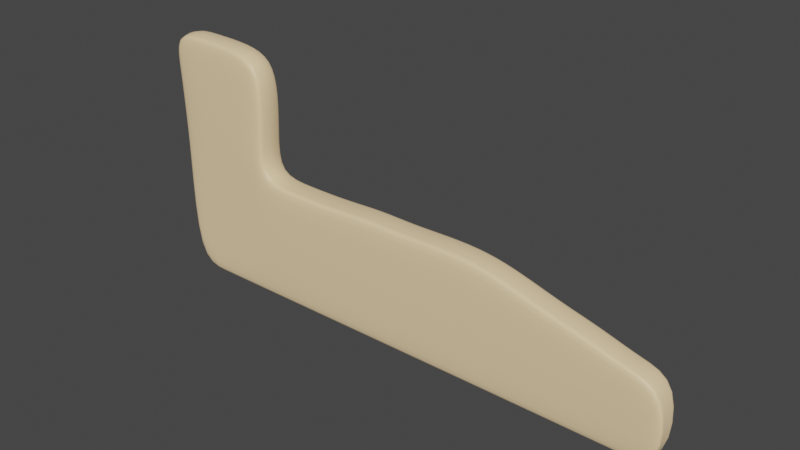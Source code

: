 # Source: sand.blend  (saved by Blender 3.0.42; exported with 4.5.12 LTS)
import bpy
from mathutils import Matrix  # noqa: F401  (used for matrix-valued properties, if any)

bpy.ops.wm.read_factory_settings(use_empty=True)
scene = bpy.context.scene
scene.name = 'Scene'

# ---- collections
col_collection = bpy.data.collections.new('Collection'); scene.collection.children.link(col_collection)

# ---- materials (node trees are filled in below, after node groups)
mat_sand = bpy.data.materials.new('Sand')
mat_sand.use_transparent_shadow = False

# ---- material node trees
mat_sand.use_nodes = True; mat_sand.node_tree.nodes.clear()
_N = mat_sand.node_tree.nodes; _L = mat_sand.node_tree.links
n0 = _N.new('ShaderNodeBsdfPrincipled'); n0.name = 'Principled BSDF'; n0.location = (10, 300)
n0.distribution = 'GGX'
n0.subsurface_method = 'RANDOM_WALK_SKIN'
n0.inputs[0].default_value = (0.8, 0.5903, 0.3335, 1.0)
n0.inputs[3].default_value = 1.45
n0.inputs[27].default_value = (0.0, 0.0, 0.0, 1.0)
n0.inputs[28].default_value = 1.0
n1 = _N.new('ShaderNodeOutputMaterial'); n1.name = 'Material Output'; n1.location = (300, 300)
_L.new(n0.outputs[0], n1.inputs[0])
n1.is_active_output = True

# ---- world
world_world = bpy.data.worlds.new('World'); scene.world = world_world
world_world.use_nodes = True; world_world.node_tree.nodes.clear()
_N = world_world.node_tree.nodes; _L = world_world.node_tree.links
n0 = _N.new('ShaderNodeOutputWorld'); n0.name = 'World Output'; n0.location = (462, 300)
n1 = _N.new('ShaderNodeBackground'); n1.name = 'Background'; n1.location = (10, 300)
n1.inputs[0].default_value = (0.05088, 0.05088, 0.05088, 1.0)
n1.inputs[1].default_value = 4.0
n2 = _N.new('ShaderNodeMixShader'); n2.name = 'Mix Shader'; n2.location = (242, 260)
n3 = _N.new('ShaderNodeBackground'); n3.name = 'Background.001'; n3.location = (10, 183)
n3.inputs[0].default_value = (0.05088, 0.05088, 0.05088, 1.0)
n4 = _N.new('ShaderNodeLightPath'); n4.name = 'Light Path'; n4.location = (13, 63)
_L.new(n1.outputs[0], n2.inputs[1])
_L.new(n2.outputs[0], n0.inputs[0])
_L.new(n3.outputs[0], n2.inputs[2])
_L.new(n4.outputs[0], n2.inputs[0])
n0.is_active_output = True
world_world.color = (0.05088, 0.05088, 0.05088)
world_world.use_sun_shadow = False
world_world.sun_shadow_jitter_overblur = 0.0

# ---- meshes
me_plane = bpy.data.meshes.new('Plane')
me_plane.from_pydata([(-8.097, -0.8905, -0.1619), (6.277, -0.8956, -0.1899), (-7.577, -0.5255, -7.35), (6.238, -0.5255, -7.35), (-14.38, -0.4592, 0.0), (-14.38, -0.5255, -7.35), (-8.207, -0.7721, 6.487), (-14.38, -0.7721, 7.027), (16.91, -0.7721, -2.955), (16.91, -0.5255, -7.35), (-7.787, 0.0, -0.01313), (6.238, 0.0, 0.0), (-7.577, 0.0, -7.35), (6.238, 0.0, -7.35), (-14.38, 0.0, 0.0), (-14.38, 0.0, -7.35), (-8.011, 0.0, 6.705), (-14.38, 0.0, 7.295), (16.91, 0.0, -2.777), (16.91, 0.0, -7.35), (-5.679, -0.8913, -0.2322), (-3.165, -0.8922, -0.2609), (-0.5751, -0.893, -0.09275), (1.545, -0.8939, -0.209), (4.015, -0.8948, -0.1174), (-5.275, -0.5255, -7.35), (-2.972, -0.5255, -7.35), (-0.6695, -0.5255, -7.35), (1.633, -0.5255, -7.35), (3.936, -0.5255, -7.35), (3.936, 0.0, -7.35), (1.633, 0.0, -7.35), (-0.6695, 0.0, -7.35), (-2.972, 0.0, -7.35), (-5.275, 0.0, -7.35), (-5.428, 0.0, -0.07658), (-2.972, 0.0, -0.09846), (-0.4398, 0.0, 0.07658), (1.622, 0.0, -0.03282), (4.034, 0.0, 0.06564), (8.309, -0.8709, -0.6484), (10.55, -0.8462, -1.359), (12.66, -0.8215, -1.849), (14.85, -0.7968, -2.575), (14.78, -0.5255, -7.35), (12.64, -0.5255, -7.35), (10.51, -0.5255, -7.35), (8.373, -0.5255, -7.35), (8.278, 0.0, -0.4608), (10.52, 0.0, -1.174), (12.64, 0.0, -1.666), (14.84, 0.0, -2.395), (8.373, 0.0, -7.35), (10.51, 0.0, -7.35), (12.64, 0.0, -7.35), (14.78, 0.0, -7.35), (-14.38, -0.6678, 4.685), (-14.38, -0.5635, 2.342), (-7.824, -0.8116, 4.643), (-8.02, -0.851, 2.194), (-7.748, 0.0, 2.366), (-7.591, 0.0, 4.837), (-14.38, 0.0, 2.432), (-14.38, 0.0, 4.864), (-12.11, -0.5255, -7.35), (-9.846, -0.5255, -7.35), (-10.19, -0.7467, -0.1079), (-12.29, -0.603, -0.05397), (-9.898, -0.7721, 6.956), (-12.3, -0.7721, 6.992), (-9.767, 0.0, 7.19), (-12.23, 0.0, 7.243), (-9.846, 0.0, -7.35), (-12.11, 0.0, -7.35), (-10.14, -0.7552, 2.244), (-12.26, -0.6594, 2.293), (-10.01, -0.7636, 4.657), (-12.2, -0.7157, 4.671), (-7.935, -0.6517, -0.08752), (-7.577, -0.2627, -7.35), (-14.38, -0.2296, 0.0), (-14.38, -0.2627, -7.35), (-8.102, -0.5926, 6.596), (-14.38, -0.5926, 7.161), (6.265, -0.6543, -0.09493), (6.238, -0.2627, -7.35), (16.92, -0.5926, -2.866), (16.91, -0.2627, -7.35), (-5.546, -0.6522, -0.1544), (-3.062, -0.6526, -0.1797), (-0.5002, -0.653, -0.008084), (1.591, -0.6535, -0.1209), (4.032, -0.6539, -0.02587), (-5.275, -0.2627, -7.35), (-2.972, -0.2627, -7.35), (-0.6695, -0.2627, -7.35), (1.633, -0.2627, -7.35), (3.936, -0.2627, -7.35), (8.301, -0.642, -0.5546), (10.54, -0.6296, -1.266), (12.66, -0.6173, -1.757), (14.85, -0.6049, -2.485), (8.373, -0.2627, -7.35), (10.51, -0.2627, -7.35), (12.64, -0.2627, -7.35), (14.78, -0.2627, -7.35), (-14.38, -0.2818, 2.387), (-14.38, -0.3339, 4.774), (-7.877, -0.632, 2.28), (-7.7, -0.6123, 4.74), (-9.846, -0.2627, -7.35), (-12.11, -0.2627, -7.35), (-9.825, -0.5926, 7.073), (-12.26, -0.5926, 7.117)], [], [(24, 29, 3, 1), (44, 9, 8, 43), (80, 81, 5, 4), (67, 4, 5, 64), (113, 83, 7, 69), (77, 69, 7, 56), (109, 82, 6, 58), (105, 87, 9, 44), (101, 86, 18, 51), (86, 87, 19, 18), (107, 83, 17, 63), (111, 81, 15, 73), (97, 30, 13, 85), (92, 84, 11, 39), (78, 88, 35, 10), (88, 89, 36, 35), (89, 90, 37, 36), (90, 91, 38, 37), (91, 92, 39, 38), (79, 12, 34, 93), (93, 34, 33, 94), (94, 33, 32, 95), (95, 32, 31, 96), (96, 31, 30, 97), (0, 2, 25, 20), (20, 25, 26, 21), (21, 26, 27, 22), (22, 27, 28, 23), (23, 28, 29, 24), (84, 98, 48, 11), (98, 99, 49, 48), (99, 100, 50, 49), (100, 101, 51, 50), (85, 102, 47, 3), (102, 103, 46, 47), (103, 104, 45, 46), (104, 105, 44, 45), (3, 47, 40, 1), (47, 46, 41, 40), (46, 45, 42, 41), (45, 44, 43, 42), (80, 106, 62, 14), (106, 107, 63, 62), (78, 108, 59, 0), (108, 109, 58, 59), (67, 75, 57, 4), (75, 77, 56, 57), (59, 58, 76, 74), (74, 76, 77, 75), (0, 59, 74, 66), (66, 74, 75, 67), (79, 110, 72, 12), (110, 111, 73, 72), (58, 6, 68, 76), (76, 68, 69, 77), (82, 112, 68, 6), (112, 113, 69, 68), (0, 66, 65, 2), (66, 67, 64, 65), (70, 71, 113, 112), (16, 70, 112, 82), (65, 64, 111, 110), (2, 65, 110, 79), (60, 61, 109, 108), (10, 60, 108, 78), (57, 56, 107, 106), (4, 57, 106, 80), (54, 55, 105, 104), (53, 54, 104, 103), (52, 53, 103, 102), (13, 52, 102, 85), (42, 43, 101, 100), (41, 42, 100, 99), (40, 41, 99, 98), (1, 40, 98, 84), (28, 96, 97, 29), (27, 95, 96, 28), (26, 94, 95, 27), (25, 93, 94, 26), (2, 79, 93, 25), (23, 24, 92, 91), (22, 23, 91, 90), (21, 22, 90, 89), (20, 21, 89, 88), (0, 20, 88, 78), (24, 1, 84, 92), (29, 97, 85, 3), (64, 5, 81, 111), (56, 7, 83, 107), (8, 9, 87, 86), (43, 8, 86, 101), (55, 19, 87, 105), (61, 16, 82, 109), (71, 17, 83, 113), (14, 15, 81, 80)])
me_plane.polygons.foreach_set('use_smooth', [True] * 95)
_uv = me_plane.uv_layers.new(name='UVMap')
_uv.uv.foreach_set('vector', [0.8333, 0.0, 0.8333, 0.0, 1.0, 0.0, 1.0, 0.0, 1.0, 0.0, 1.0, 0.0, 1.0, 0.0, 1.0, 0.0, 0.0, 0.25, 0.0, 0.25, 0.0, 0.0, 0.0, 0.0, 0.0, 0.0, 0.0, 0.0, 0.0, 0.0, 0.0, 0.0, 0.0, 0.25, 0.0, 0.25, 0.0, 0.0, 0.0, 0.0, 0.0, 0.0, 0.0, 0.0, 0.0, 0.0, 0.0, 0.0, 0.0, 0.25, 0.0, 0.25, 0.0, 0.0, 0.0, 0.0, 1.0, 0.25, 1.0, 0.25, 1.0, 0.0, 1.0, 0.0, 1.0, 0.25, 1.0, 0.25, 1.0, 0.5, 1.0, 0.5, 1.0, 0.25, 1.0, 0.25, 1.0, 0.5, 1.0, 0.5, 0.0, 0.25, 0.0, 0.25, 0.0, 0.5, 0.0, 0.5, 0.0, 0.25, 0.0, 0.25, 0.0, 0.5, 0.0, 0.5, 0.8333, 0.25, 0.8333, 0.5, 1.0, 0.5, 1.0, 0.25, 0.8333, 0.25, 1.0, 0.25, 1.0, 0.5, 0.8333, 0.5, 0.0, 0.25, 0.1667, 0.25, 0.1667, 0.5, 0.0, 0.5, 0.1667, 0.25, 0.3333, 0.25, 0.3333, 0.5, 0.1667, 0.5, 0.3333, 0.25, 0.5, 0.25, 0.5, 0.5, 0.3333, 0.5, 0.5, 0.25, 0.6667, 0.25, 0.6667, 0.5, 0.5, 0.5, 0.6667, 0.25, 0.8333, 0.25, 0.8333, 0.5, 0.6667, 0.5, 0.0, 0.25, 0.0, 0.5, 0.1667, 0.5, 0.1667, 0.25, 0.1667, 0.25, 0.1667, 0.5, 0.3333, 0.5, 0.3333, 0.25, 0.3333, 0.25, 0.3333, 0.5, 0.5, 0.5, 0.5, 0.25, 0.5, 0.25, 0.5, 0.5, 0.6667, 0.5, 0.6667, 0.25, 0.6667, 0.25, 0.6667, 0.5, 0.8333, 0.5, 0.8333, 0.25, 0.0, 0.0, 0.0, 0.0, 0.1667, 0.0, 0.1667, 0.0, 0.1667, 0.0, 0.1667, 0.0, 0.3333, 0.0, 0.3333, 0.0, 0.3333, 0.0, 0.3333, 0.0, 0.5, 0.0, 0.5, 0.0, 0.5, 0.0, 0.5, 0.0, 0.6667, 0.0, 0.6667, 0.0, 0.6667, 0.0, 0.6667, 0.0, 0.8333, 0.0, 0.8333, 0.0, 1.0, 0.25, 1.0, 0.25, 1.0, 0.5, 1.0, 0.5, 1.0, 0.25, 1.0, 0.25, 1.0, 0.5, 1.0, 0.5, 1.0, 0.25, 1.0, 0.25, 1.0, 0.5, 1.0, 0.5, 1.0, 0.25, 1.0, 0.25, 1.0, 0.5, 1.0, 0.5, 1.0, 0.25, 1.0, 0.25, 1.0, 0.0, 1.0, 0.0, 1.0, 0.25, 1.0, 0.25, 1.0, 0.0, 1.0, 0.0, 1.0, 0.25, 1.0, 0.25, 1.0, 0.0, 1.0, 0.0, 1.0, 0.25, 1.0, 0.25, 1.0, 0.0, 1.0, 0.0, 1.0, 0.0, 1.0, 0.0, 1.0, 0.0, 1.0, 0.0, 1.0, 0.0, 1.0, 0.0, 1.0, 0.0, 1.0, 0.0, 1.0, 0.0, 1.0, 0.0, 1.0, 0.0, 1.0, 0.0, 1.0, 0.0, 1.0, 0.0, 1.0, 0.0, 1.0, 0.0, 0.0, 0.25, 0.0, 0.25, 0.0, 0.5, 0.0, 0.5, 0.0, 0.25, 0.0, 0.25, 0.0, 0.5, 0.0, 0.5, 0.0, 0.25, 0.0, 0.25, 0.0, 0.0, 0.0, 0.0, 0.0, 0.25, 0.0, 0.25, 0.0, 0.0, 0.0, 0.0, 0.0, 0.0, 0.0, 0.0, 0.0, 0.0, 0.0, 0.0, 0.0, 0.0, 0.0, 0.0, 0.0, 0.0, 0.0, 0.0, 0.0, 0.0, 0.0, 0.0, 0.0, 0.0, 0.0, 0.0, 0.0, 0.0, 0.0, 0.0, 0.0, 0.0, 0.0, 0.0, 0.0, 0.0, 0.0, 0.0, 0.0, 0.0, 0.0, 0.0, 0.0, 0.0, 0.0, 0.0, 0.0, 0.0, 0.0, 0.0, 0.0, 0.25, 0.0, 0.25, 0.0, 0.5, 0.0, 0.5, 0.0, 0.25, 0.0, 0.25, 0.0, 0.5, 0.0, 0.5, 0.0, 0.0, 0.0, 0.0, 0.0, 0.0, 0.0, 0.0, 0.0, 0.0, 0.0, 0.0, 0.0, 0.0, 0.0, 0.0, 0.0, 0.25, 0.0, 0.25, 0.0, 0.0, 0.0, 0.0, 0.0, 0.25, 0.0, 0.25, 0.0, 0.0, 0.0, 0.0, 0.0, 0.0, 0.0, 0.0, 0.0, 0.0, 0.0, 0.0, 0.0, 0.0, 0.0, 0.0, 0.0, 0.0, 0.0, 0.0, 0.0, 0.5, 0.0, 0.5, 0.0, 0.25, 0.0, 0.25, 0.0, 0.5, 0.0, 0.5, 0.0, 0.25, 0.0, 0.25, 0.0, 0.0, 0.0, 0.0, 0.0, 0.25, 0.0, 0.25, 0.0, 0.0, 0.0, 0.0, 0.0, 0.25, 0.0, 0.25, 0.0, 0.5, 0.0, 0.5, 0.0, 0.25, 0.0, 0.25, 0.0, 0.5, 0.0, 0.5, 0.0, 0.25, 0.0, 0.25, 0.0, 0.0, 0.0, 0.0, 0.0, 0.25, 0.0, 0.25, 0.0, 0.0, 0.0, 0.0, 0.0, 0.25, 0.0, 0.25, 1.0, 0.5, 1.0, 0.5, 1.0, 0.25, 1.0, 0.25, 1.0, 0.5, 1.0, 0.5, 1.0, 0.25, 1.0, 0.25, 1.0, 0.5, 1.0, 0.5, 1.0, 0.25, 1.0, 0.25, 1.0, 0.5, 1.0, 0.5, 1.0, 0.25, 1.0, 0.25, 1.0, 0.0, 1.0, 0.0, 1.0, 0.25, 1.0, 0.25, 1.0, 0.0, 1.0, 0.0, 1.0, 0.25, 1.0, 0.25, 1.0, 0.0, 1.0, 0.0, 1.0, 0.25, 1.0, 0.25, 1.0, 0.0, 1.0, 0.0, 1.0, 0.25, 1.0, 0.25, 0.6667, 0.0, 0.6667, 0.25, 0.8333, 0.25, 0.8333, 0.0, 0.5, 0.0, 0.5, 0.25, 0.6667, 0.25, 0.6667, 0.0, 0.3333, 0.0, 0.3333, 0.25, 0.5, 0.25, 0.5, 0.0, 0.1667, 0.0, 0.1667, 0.25, 0.3333, 0.25, 0.3333, 0.0, 0.0, 0.0, 0.0, 0.25, 0.1667, 0.25, 0.1667, 0.0, 0.6667, 0.0, 0.8333, 0.0, 0.8333, 0.25, 0.6667, 0.25, 0.5, 0.0, 0.6667, 0.0, 0.6667, 0.25, 0.5, 0.25, 0.3333, 0.0, 0.5, 0.0, 0.5, 0.25, 0.3333, 0.25, 0.1667, 0.0, 0.3333, 0.0, 0.3333, 0.25, 0.1667, 0.25, 0.0, 0.0, 0.1667, 0.0, 0.1667, 0.25, 0.0, 0.25, 0.8333, 0.0, 1.0, 0.0, 1.0, 0.25, 0.8333, 0.25, 0.8333, 0.0, 0.8333, 0.25, 1.0, 0.25, 1.0, 0.0, 0.0, 0.0, 0.0, 0.0, 0.0, 0.25, 0.0, 0.25, 0.0, 0.0, 0.0, 0.0, 0.0, 0.25, 0.0, 0.25, 1.0, 0.0, 1.0, 0.0, 1.0, 0.25, 1.0, 0.25, 1.0, 0.0, 1.0, 0.0, 1.0, 0.25, 1.0, 0.25, 1.0, 0.5, 1.0, 0.5, 1.0, 0.25, 1.0, 0.25, 0.0, 0.5, 0.0, 0.5, 0.0, 0.25, 0.0, 0.25, 0.0, 0.5, 0.0, 0.5, 0.0, 0.25, 0.0, 0.25, 0.0, 0.5, 0.0, 0.5, 0.0, 0.25, 0.0, 0.25])
me_plane.materials.append(mat_sand)
me_plane.use_remesh_fix_poles = True
me_plane.use_remesh_preserve_attributes = False
me_plane.update()

# ---- objects
ob_plane = bpy.data.objects.new('Plane', me_plane)

# ---- transforms, parenting, visibility, modifiers, constraints
ob_plane.location = (0.0, 0.0, 0.0)
_m = ob_plane.modifiers.new('Mirror', 'MIRROR')
_m.use_axis = (False, True, False)
_m.use_clip = True
_m = ob_plane.modifiers.new('Subdivision', 'SUBSURF')
_m.levels = 2

# ---- collection membership
col_collection.objects.link(ob_plane)

# ---- scene / render settings (as saved in the file)
scene.frame_start = 1; scene.frame_end = 250; scene.frame_set(1)
scene.render.engine = 'BLENDER_EEVEE_NEXT'
scene.cycles.sampling_pattern = 'TABULATED_SOBOL'
scene.cycles.use_light_tree = False
scene.view_settings.view_transform = 'Filmic'
bpy.context.view_layer.update()

# ---- added for rendering (the .blend has no active camera and no usable light): camera, sun
cam_auto = bpy.data.cameras.new('AutoCamera')
cam_auto.lens = 50.0
cam_auto.sensor_width = 36.0
cam_auto.clip_end = 1000.0
ob_auto_camera = bpy.data.objects.new('AutoCamera', cam_auto)
scene.collection.objects.link(ob_auto_camera)
ob_auto_camera.location = (33.2817, -38.4179, 25.5847)
ob_auto_camera.rotation_euler = (1.09748, -7.21219e-08, 0.694738)
scene.camera = ob_auto_camera
light_auto_sun = bpy.data.lights.new('AutoSun', 'SUN')
light_auto_sun.energy = 3.0
light_auto_sun.angle = 0.0523599
ob_auto_sun = bpy.data.objects.new('AutoSun', light_auto_sun)
scene.collection.objects.link(ob_auto_sun)
ob_auto_sun.rotation_euler = (0.872665, 0.174533, 0.523599)
bpy.context.view_layer.update()
